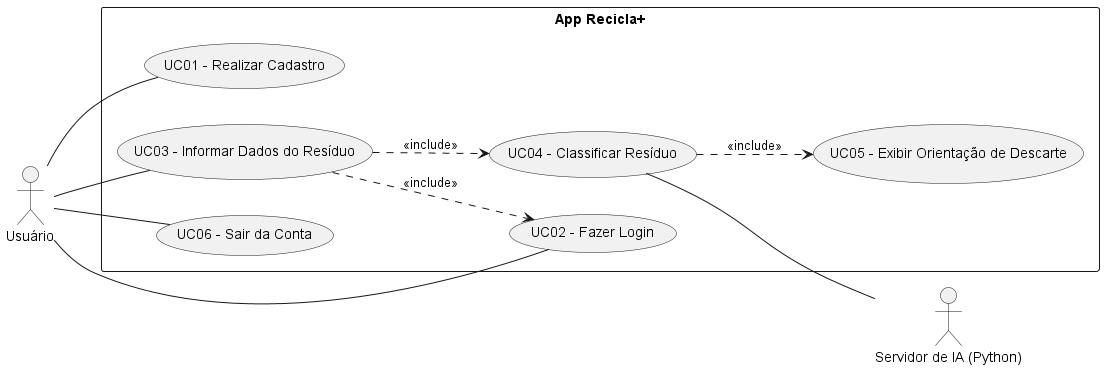

The diagram above was rendered by PlantUML. Its source (embedded in the PNG):
@startuml
left to right direction
skinparam packageStyle rectangle

actor "Usuário" as User
actor "Servidor de IA (Python)" as IA

rectangle "App Recicla+" {
  usecase "UC01 - Realizar Cadastro" as UC1
  usecase "UC02 - Fazer Login" as UC2
  usecase "UC03 - Informar Dados do Resíduo" as UC3
  usecase "UC04 - Classificar Resíduo" as UC4
  usecase "UC05 - Exibir Orientação de Descarte" as UC5
  usecase "UC06 - Sair da Conta" as UC6
}

User -- UC1
User -- UC2
User -- UC3
User -- UC6

UC4 -- IA

UC3 ..> UC4 : <<include>>
UC4 ..> UC5 : <<include>>
UC3 ..> UC2 : <<include>>
@enduml